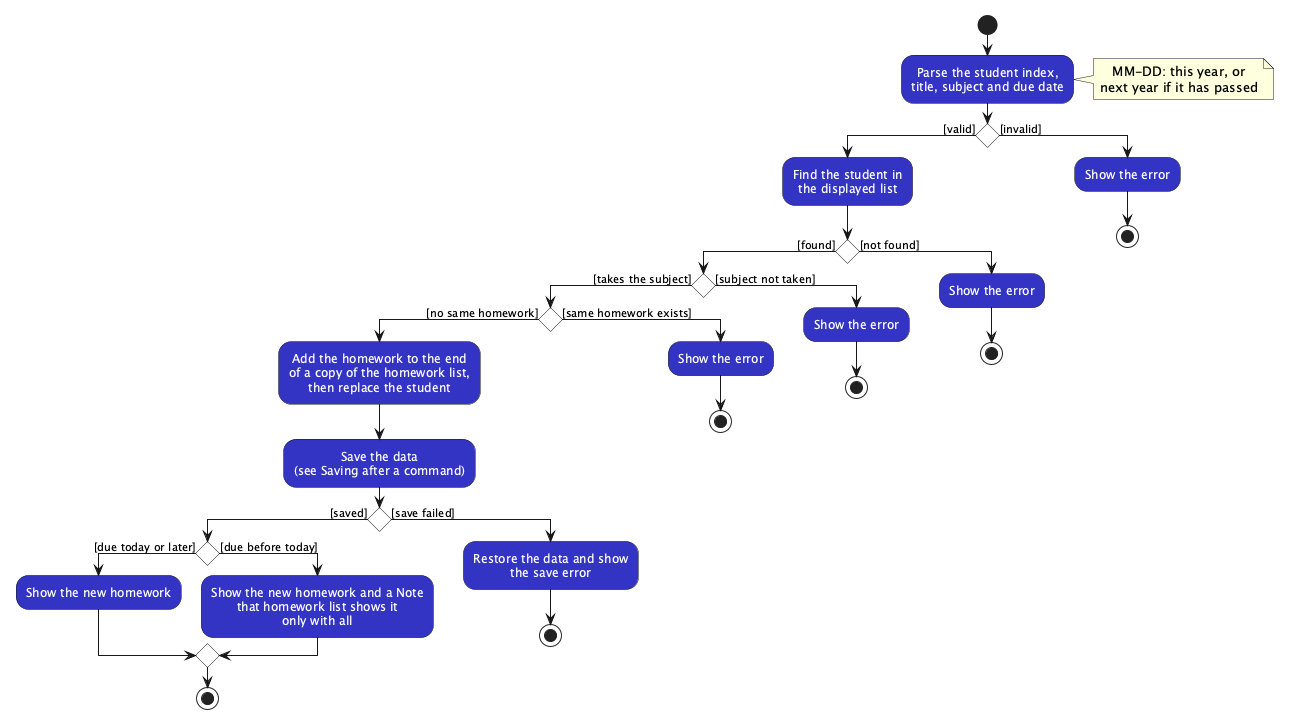

The diagram above was rendered by PlantUML. Its source (embedded in the PNG):
@startuml
!include style.puml
skinparam activityBackgroundColor LOGIC_COLOR
skinparam activityFontColor #FFFFFF
skinparam activityDiamondBackgroundColor #FFFFFF
skinparam activityDiamondFontColor #000000
skinparam ArrowFontStyle plain

start
:Parse the student index,
title, subject and due date;
note right
  MM-DD: this year, or
  next year if it has passed
end note
if () then ([valid])
  :Find the student in
  the displayed list;
  if () then ([found])
    if () then ([takes the subject])
      if () then ([no same homework])
        :Add the homework to the end
        of a copy of the homework list,
        then replace the student;
        :Save the data
        (see Saving after a command);
        if () then ([saved])
          if () then ([due today or later])
            :Show the new homework;
          else ([due before today])
            :Show the new homework and a Note
            that homework list shows it
            only with all;
          endif
          stop
        else ([save failed])
          :Restore the data and show
          the save error;
          stop
        endif
      else ([same homework exists])
        :Show the error;
        stop
      endif
    else ([subject not taken])
      :Show the error;
      stop
    endif
  else ([not found])
    :Show the error;
    stop
  endif
else ([invalid])
  :Show the error;
  stop
endif
@enduml